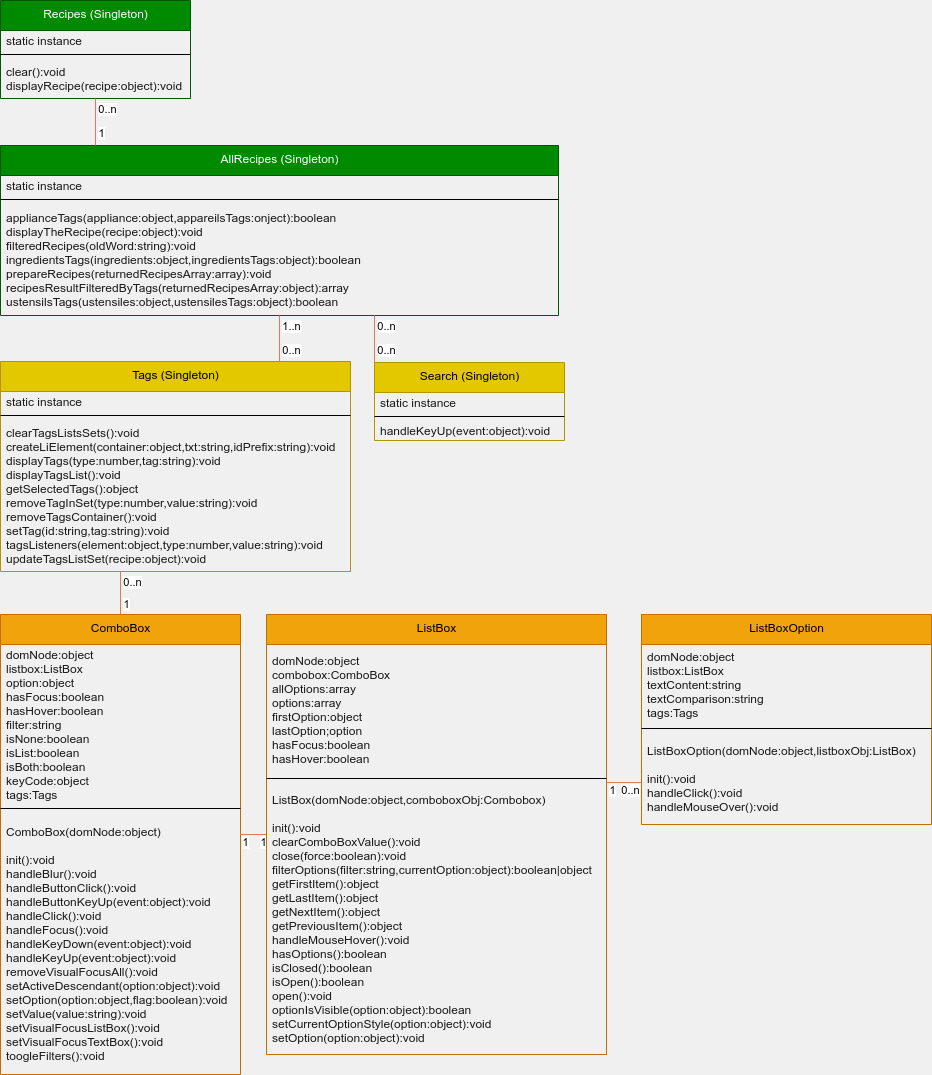

The diagram above was exported from draw.io. Its source (the exported page's mxGraphModel, read from the mxfile embedded in the PNG):
<mxGraphModel dx="648" dy="2528" grid="0" gridSize="10" guides="1" tooltips="1" connect="1" arrows="1" fold="1" page="1" pageScale="1" pageWidth="827" pageHeight="1169" background="#F0F0F0" math="0" shadow="0">
  <root>
    <mxCell id="0" />
    <mxCell id="1" parent="0" />
    <mxCell id="2" value="AllRecipes (Singleton)" style="swimlane;fontStyle=0;align=center;verticalAlign=top;childLayout=stackLayout;horizontal=1;startSize=30;horizontalStack=0;resizeParent=1;resizeParentMax=0;resizeLast=0;collapsible=0;marginBottom=0;html=1;fillColor=#008a00;strokeColor=#005700;fontColor=#ffffff;" parent="1" vertex="1">
      <mxGeometry x="40" y="169" width="558" height="170" as="geometry" />
    </mxCell>
    <mxCell id="6" value="static instance&lt;br&gt;" style="text;html=1;strokeColor=none;fillColor=none;align=left;verticalAlign=middle;spacingLeft=4;spacingRight=4;overflow=hidden;rotatable=0;points=[[0,0.5],[1,0.5]];portConstraint=eastwest;fontColor=#1A1A1A;" parent="2" vertex="1">
      <mxGeometry y="30" width="558" height="20" as="geometry" />
    </mxCell>
    <mxCell id="7" value="" style="line;strokeWidth=1;fillColor=none;align=left;verticalAlign=middle;spacingTop=-1;spacingLeft=3;spacingRight=3;rotatable=0;labelPosition=right;points=[];portConstraint=eastwest;" parent="2" vertex="1">
      <mxGeometry y="50" width="558" height="8" as="geometry" />
    </mxCell>
    <mxCell id="9" value="applianceTags(appliance:object,appareilsTags:onject):boolean&lt;br&gt;displayTheRecipe(recipe:object):void&lt;br&gt;filteredRecipes(oldWord:string):void&lt;br&gt;ingredientsTags(ingredients:object,ingredientsTags:object):boolean&lt;br&gt;prepareRecipes(returnedRecipesArray:array):void&lt;br&gt;recipesResultFilteredByTags(returnedRecipesArray:object):array&lt;br&gt;ustensilsTags(ustensiles:object,ustensilesTags:object):boolean&lt;br&gt;" style="text;html=1;strokeColor=none;fillColor=none;align=left;verticalAlign=middle;spacingLeft=4;spacingRight=4;overflow=hidden;rotatable=0;points=[[0,0.5],[1,0.5]];portConstraint=eastwest;fontColor=#1A1A1A;" parent="2" vertex="1">
      <mxGeometry y="58" width="558" height="112" as="geometry" />
    </mxCell>
    <mxCell id="10" value="ComboBox" style="swimlane;fontStyle=0;align=center;verticalAlign=top;childLayout=stackLayout;horizontal=1;startSize=30;horizontalStack=0;resizeParent=1;resizeParentMax=0;resizeLast=0;collapsible=0;marginBottom=0;html=1;fillColor=#f0a30a;strokeColor=#BD7000;fontColor=#000000;" parent="1" vertex="1">
      <mxGeometry x="40" y="638" width="240" height="460" as="geometry" />
    </mxCell>
    <mxCell id="11" value="&lt;div&gt;domNode:object&lt;/div&gt;&lt;div&gt;listbox:ListBox&lt;/div&gt;&lt;div&gt;option:object&lt;/div&gt;&lt;div&gt;hasFocus:boolean&lt;/div&gt;&lt;div&gt;hasHover:boolean&lt;/div&gt;&lt;div&gt;filter:string&lt;/div&gt;&lt;div&gt;isNone:boolean&lt;/div&gt;&lt;div&gt;isList:boolean&lt;/div&gt;&lt;div&gt;isBoth:boolean&lt;/div&gt;&lt;div&gt;keyCode:object&lt;/div&gt;&lt;div&gt;tags:Tags&lt;/div&gt;" style="text;html=1;strokeColor=none;fillColor=none;align=left;verticalAlign=middle;spacingLeft=4;spacingRight=4;overflow=hidden;rotatable=0;points=[[0,0.5],[1,0.5]];portConstraint=eastwest;fontColor=#1A1A1A;" parent="10" vertex="1">
      <mxGeometry y="30" width="240" height="160" as="geometry" />
    </mxCell>
    <mxCell id="12" value="" style="line;strokeWidth=1;fillColor=none;align=left;verticalAlign=middle;spacingTop=-1;spacingLeft=3;spacingRight=3;rotatable=0;labelPosition=right;points=[];portConstraint=eastwest;" parent="10" vertex="1">
      <mxGeometry y="190" width="240" height="8" as="geometry" />
    </mxCell>
    <mxCell id="13" value="ComboBox(domNode:object)&lt;br&gt;&lt;br&gt;init():void&lt;br&gt;handleBlur():void&lt;br&gt;handleButtonClick():void&lt;br&gt;handleButtonKeyUp(event:object):void&lt;br&gt;handleClick():void&lt;br&gt;handleFocus():void&lt;br&gt;handleKeyDown(event:object):void&lt;br&gt;handleKeyUp(event:object):void&lt;br&gt;removeVisualFocusAll():void&lt;br&gt;setActiveDescendant(option:object):void&lt;br&gt;setOption(option:object,flag:boolean):void&lt;br&gt;setValue(value:string):void&lt;br&gt;setVisualFocusListBox():void&lt;br&gt;setVisualFocusTextBox():void&lt;br&gt;toogleFilters():void" style="text;html=1;strokeColor=none;fillColor=none;align=left;verticalAlign=middle;spacingLeft=4;spacingRight=4;overflow=hidden;rotatable=0;points=[[0,0.5],[1,0.5]];portConstraint=eastwest;fontColor=#1A1A1A;" parent="10" vertex="1">
      <mxGeometry y="198" width="240" height="262" as="geometry" />
    </mxCell>
    <mxCell id="36" style="endArrow=none;html=1;rounded=0;align=center;verticalAlign=top;endFill=0;labelBackgroundColor=none;fillColor=#F2CC8F;strokeColor=#E07A5F;fontColor=#393C56;orthogonal=1;" parent="1" source="14" target="13" edge="1">
      <mxGeometry relative="1" as="geometry">
        <mxPoint x="79.0780364755849" y="1128" as="sourcePoint" />
        <mxPoint x="78.96000000000004" y="1099.834" as="targetPoint" />
      </mxGeometry>
    </mxCell>
    <mxCell id="43" value="1" style="edgeLabel;html=1;align=center;verticalAlign=middle;resizable=0;points=[];" parent="36" vertex="1" connectable="0">
      <mxGeometry x="0.6567" relative="1" as="geometry">
        <mxPoint y="7" as="offset" />
      </mxGeometry>
    </mxCell>
    <mxCell id="45" value="1" style="edgeLabel;html=1;align=center;verticalAlign=middle;resizable=0;points=[];" parent="36" vertex="1" connectable="0">
      <mxGeometry x="-0.6686" relative="1" as="geometry">
        <mxPoint y="7" as="offset" />
      </mxGeometry>
    </mxCell>
    <mxCell id="14" value="ListBox" style="swimlane;fontStyle=0;align=center;verticalAlign=top;childLayout=stackLayout;horizontal=1;startSize=30;horizontalStack=0;resizeParent=1;resizeParentMax=0;resizeLast=0;collapsible=0;marginBottom=0;html=1;fillColor=#f0a30a;strokeColor=#BD7000;fontColor=#000000;" parent="1" vertex="1">
      <mxGeometry x="306" y="638" width="340" height="440" as="geometry" />
    </mxCell>
    <mxCell id="15" value="&lt;div&gt;domNode:object&lt;/div&gt;&lt;div&gt;combobox:ComboBox&lt;/div&gt;&lt;div&gt;allOptions:array&lt;/div&gt;&lt;div&gt;options:array&lt;/div&gt;&lt;div&gt;firstOption:object&lt;/div&gt;&lt;div&gt;lastOption;option&lt;/div&gt;&lt;div&gt;hasFocus:boolean&lt;/div&gt;&lt;div&gt;hasHover:boolean&lt;/div&gt;" style="text;html=1;strokeColor=none;fillColor=none;align=left;verticalAlign=middle;spacingLeft=4;spacingRight=4;overflow=hidden;rotatable=0;points=[[0,0.5],[1,0.5]];portConstraint=eastwest;fontColor=#1A1A1A;" parent="14" vertex="1">
      <mxGeometry y="30" width="340" height="130" as="geometry" />
    </mxCell>
    <mxCell id="16" value="" style="line;strokeWidth=1;fillColor=none;align=left;verticalAlign=middle;spacingTop=-1;spacingLeft=3;spacingRight=3;rotatable=0;labelPosition=right;points=[];portConstraint=eastwest;" parent="14" vertex="1">
      <mxGeometry y="160" width="340" height="8" as="geometry" />
    </mxCell>
    <mxCell id="17" value="ListBox(domNode:object,comboboxObj:Combobox)&lt;br&gt;&lt;br&gt;init():void&lt;br&gt;clearComboBoxValue():void&lt;br&gt;close(force:boolean):void&lt;br&gt;filterOptions(filter:string,currentOption:object):boolean|object&lt;br&gt;getFirstItem():object&lt;br&gt;getLastItem():object&lt;br&gt;getNextItem():object&lt;br&gt;getPreviousItem():object&lt;br&gt;handleMouseHover():void&lt;br&gt;hasOptions():boolean&lt;br&gt;isClosed():boolean&lt;br&gt;isOpen():boolean&lt;br&gt;open():void&lt;br&gt;optionIsVisible(option:object):boolean&lt;br&gt;setCurrentOptionStyle(option:object):void&lt;br&gt;setOption(option:object):void" style="text;html=1;strokeColor=none;fillColor=none;align=left;verticalAlign=middle;spacingLeft=4;spacingRight=4;overflow=hidden;rotatable=0;points=[[0,0.5],[1,0.5]];portConstraint=eastwest;fontColor=#1A1A1A;" parent="14" vertex="1">
      <mxGeometry y="168" width="340" height="272" as="geometry" />
    </mxCell>
    <mxCell id="18" value="ListBoxOption&lt;br&gt;" style="swimlane;fontStyle=0;align=center;verticalAlign=top;childLayout=stackLayout;horizontal=1;startSize=30;horizontalStack=0;resizeParent=1;resizeParentMax=0;resizeLast=0;collapsible=0;marginBottom=0;html=1;fillColor=#f0a30a;strokeColor=#BD7000;fontColor=#000000;" parent="1" vertex="1">
      <mxGeometry x="681" y="638" width="290" height="210" as="geometry" />
    </mxCell>
    <mxCell id="19" value="&lt;div&gt;domNode:object&lt;/div&gt;&lt;div&gt;listbox:ListBox&lt;/div&gt;&lt;div&gt;textContent:string&lt;/div&gt;&lt;div&gt;textComparison:string&lt;/div&gt;&lt;div&gt;tags:Tags&lt;/div&gt;" style="text;html=1;strokeColor=none;fillColor=none;align=left;verticalAlign=middle;spacingLeft=4;spacingRight=4;overflow=hidden;rotatable=0;points=[[0,0.5],[1,0.5]];portConstraint=eastwest;fontColor=#1A1A1A;" parent="18" vertex="1">
      <mxGeometry y="30" width="290" height="80" as="geometry" />
    </mxCell>
    <mxCell id="20" value="" style="line;strokeWidth=1;fillColor=none;align=left;verticalAlign=middle;spacingTop=-1;spacingLeft=3;spacingRight=3;rotatable=0;labelPosition=right;points=[];portConstraint=eastwest;" parent="18" vertex="1">
      <mxGeometry y="110" width="290" height="8" as="geometry" />
    </mxCell>
    <mxCell id="21" value="ListBoxOption(domNode:object,listboxObj:ListBox)&lt;br&gt;&lt;br&gt;init():void&lt;br&gt;handleClick():void&lt;br&gt;handleMouseOver():void" style="text;html=1;strokeColor=none;fillColor=none;align=left;verticalAlign=middle;spacingLeft=4;spacingRight=4;overflow=hidden;rotatable=0;points=[[0,0.5],[1,0.5]];portConstraint=eastwest;fontColor=#1A1A1A;" parent="18" vertex="1">
      <mxGeometry y="118" width="290" height="92" as="geometry" />
    </mxCell>
    <mxCell id="22" value="Recipes (Singleton)" style="swimlane;fontStyle=0;align=center;verticalAlign=top;childLayout=stackLayout;horizontal=1;startSize=30;horizontalStack=0;resizeParent=1;resizeParentMax=0;resizeLast=0;collapsible=0;marginBottom=0;html=1;fillColor=#008a00;strokeColor=#005700;fontColor=#ffffff;" parent="1" vertex="1">
      <mxGeometry x="40" y="24" width="190" height="98" as="geometry" />
    </mxCell>
    <mxCell id="23" value="static instance" style="text;html=1;strokeColor=none;fillColor=none;align=left;verticalAlign=middle;spacingLeft=4;spacingRight=4;overflow=hidden;rotatable=0;points=[[0,0.5],[1,0.5]];portConstraint=eastwest;fontColor=#1A1A1A;" parent="22" vertex="1">
      <mxGeometry y="30" width="190" height="20" as="geometry" />
    </mxCell>
    <mxCell id="24" value="" style="line;strokeWidth=1;fillColor=none;align=left;verticalAlign=middle;spacingTop=-1;spacingLeft=3;spacingRight=3;rotatable=0;labelPosition=right;points=[];portConstraint=eastwest;" parent="22" vertex="1">
      <mxGeometry y="50" width="190" height="8" as="geometry" />
    </mxCell>
    <mxCell id="25" value="clear():void&lt;br&gt;displayRecipe(recipe:object):void" style="text;html=1;strokeColor=none;fillColor=none;align=left;verticalAlign=middle;spacingLeft=4;spacingRight=4;overflow=hidden;rotatable=0;points=[[0,0.5],[1,0.5]];portConstraint=eastwest;fontColor=#1A1A1A;" parent="22" vertex="1">
      <mxGeometry y="58" width="190" height="40" as="geometry" />
    </mxCell>
    <mxCell id="26" value="Search (Singleton)" style="swimlane;fontStyle=0;align=center;verticalAlign=top;childLayout=stackLayout;horizontal=1;startSize=30;horizontalStack=0;resizeParent=1;resizeParentMax=0;resizeLast=0;collapsible=0;marginBottom=0;html=1;fillColor=#e3c800;strokeColor=#B09500;fontColor=#000000;" parent="1" vertex="1">
      <mxGeometry x="414" y="386" width="190" height="78" as="geometry" />
    </mxCell>
    <mxCell id="27" value="static instance" style="text;html=1;strokeColor=none;fillColor=none;align=left;verticalAlign=middle;spacingLeft=4;spacingRight=4;overflow=hidden;rotatable=0;points=[[0,0.5],[1,0.5]];portConstraint=eastwest;fontColor=#1A1A1A;" parent="26" vertex="1">
      <mxGeometry y="30" width="190" height="20" as="geometry" />
    </mxCell>
    <mxCell id="28" value="" style="line;strokeWidth=1;fillColor=none;align=left;verticalAlign=middle;spacingTop=-1;spacingLeft=3;spacingRight=3;rotatable=0;labelPosition=right;points=[];portConstraint=eastwest;" parent="26" vertex="1">
      <mxGeometry y="50" width="190" height="8" as="geometry" />
    </mxCell>
    <mxCell id="29" value="handleKeyUp(event:object):void" style="text;html=1;strokeColor=none;fillColor=none;align=left;verticalAlign=middle;spacingLeft=4;spacingRight=4;overflow=hidden;rotatable=0;points=[[0,0.5],[1,0.5]];portConstraint=eastwest;fontColor=#1A1A1A;" parent="26" vertex="1">
      <mxGeometry y="58" width="190" height="20" as="geometry" />
    </mxCell>
    <mxCell id="30" value="Tags (Singleton)" style="swimlane;fontStyle=0;align=center;verticalAlign=top;childLayout=stackLayout;horizontal=1;startSize=30;horizontalStack=0;resizeParent=1;resizeParentMax=0;resizeLast=0;collapsible=0;marginBottom=0;html=1;fillColor=#e3c800;strokeColor=#B09500;fontColor=#000000;" parent="1" vertex="1">
      <mxGeometry x="40" y="385" width="350" height="210" as="geometry" />
    </mxCell>
    <mxCell id="31" value="static instance" style="text;html=1;strokeColor=none;fillColor=none;align=left;verticalAlign=middle;spacingLeft=4;spacingRight=4;overflow=hidden;rotatable=0;points=[[0,0.5],[1,0.5]];portConstraint=eastwest;fontColor=#1A1A1A;" parent="30" vertex="1">
      <mxGeometry y="30" width="350" height="20" as="geometry" />
    </mxCell>
    <mxCell id="32" value="" style="line;strokeWidth=1;fillColor=none;align=left;verticalAlign=middle;spacingTop=-1;spacingLeft=3;spacingRight=3;rotatable=0;labelPosition=right;points=[];portConstraint=eastwest;" parent="30" vertex="1">
      <mxGeometry y="50" width="350" height="8" as="geometry" />
    </mxCell>
    <mxCell id="33" value="clearTagsListsSets():void&lt;br&gt;createLiElement(container:object,txt:string,idPrefix:string):void&lt;br&gt;displayTags(type:number,tag:string):void&lt;br&gt;displayTagsList():void&lt;br&gt;getSelectedTags():object&lt;br&gt;removeTagInSet(type:number,value:string):void&lt;br&gt;removeTagsContainer():void&lt;br&gt;setTag(id:string,tag:string):void&lt;br&gt;tagsListeners(element:object,type:number,value:string):void&lt;br&gt;updateTagsListSet(recipe:object):void" style="text;html=1;strokeColor=none;fillColor=none;align=left;verticalAlign=middle;spacingLeft=4;spacingRight=4;overflow=hidden;rotatable=0;points=[[0,0.5],[1,0.5]];portConstraint=eastwest;fontColor=#1A1A1A;" parent="30" vertex="1">
      <mxGeometry y="58" width="350" height="152" as="geometry" />
    </mxCell>
    <mxCell id="46" style="endArrow=none;html=1;rounded=0;align=center;verticalAlign=top;endFill=0;labelBackgroundColor=none;fillColor=#F2CC8F;strokeColor=#E07A5F;fontColor=#393C56;orthogonal=1;" parent="1" source="18" target="17" edge="1">
      <mxGeometry relative="1" as="geometry">
        <mxPoint x="66" y="1607" as="sourcePoint" />
        <mxPoint x="66.07999999999993" y="1578.904" as="targetPoint" />
      </mxGeometry>
    </mxCell>
    <mxCell id="47" value="1" style="edgeLabel;html=1;align=center;verticalAlign=middle;resizable=0;points=[];" parent="46" vertex="1" connectable="0">
      <mxGeometry x="0.6567" relative="1" as="geometry">
        <mxPoint x="-2" y="7" as="offset" />
      </mxGeometry>
    </mxCell>
    <mxCell id="48" value="0..n" style="edgeLabel;html=1;align=center;verticalAlign=middle;resizable=0;points=[];" parent="46" vertex="1" connectable="0">
      <mxGeometry x="-0.6686" relative="1" as="geometry">
        <mxPoint x="-6" y="7" as="offset" />
      </mxGeometry>
    </mxCell>
    <mxCell id="49" style="endArrow=none;html=1;rounded=0;align=center;verticalAlign=top;endFill=0;labelBackgroundColor=none;fillColor=#F2CC8F;strokeColor=#E07A5F;fontColor=#393C56;orthogonal=1;snapToPoint=0;fixDash=0;anchorPointDirection=1;" parent="1" source="25" target="2" edge="1">
      <mxGeometry relative="1" as="geometry">
        <mxPoint x="87.74045801526722" y="142.99999999999997" as="sourcePoint" />
        <mxPoint x="99" y="160" as="targetPoint" />
      </mxGeometry>
    </mxCell>
    <mxCell id="50" value="1" style="edgeLabel;html=1;align=center;verticalAlign=middle;resizable=0;points=[];" parent="49" vertex="1" connectable="0">
      <mxGeometry x="0.6567" relative="1" as="geometry">
        <mxPoint x="5" y="-4" as="offset" />
      </mxGeometry>
    </mxCell>
    <mxCell id="51" value="0..n" style="edgeLabel;html=1;align=center;verticalAlign=middle;resizable=0;points=[];" parent="49" vertex="1" connectable="0">
      <mxGeometry x="-0.6686" relative="1" as="geometry">
        <mxPoint x="11" y="2" as="offset" />
      </mxGeometry>
    </mxCell>
    <mxCell id="52" style="endArrow=none;html=1;rounded=0;align=center;verticalAlign=top;endFill=0;labelBackgroundColor=none;fillColor=#F2CC8F;strokeColor=#E07A5F;fontColor=#393C56;orthogonal=1;" parent="1" source="10" target="33" edge="1">
      <mxGeometry relative="1" as="geometry">
        <mxPoint x="79.20000000000005" y="624.78" as="sourcePoint" />
        <mxPoint x="79.13720888246985" y="590" as="targetPoint" />
      </mxGeometry>
    </mxCell>
    <mxCell id="53" value="0..n" style="edgeLabel;html=1;align=center;verticalAlign=middle;resizable=0;points=[];" parent="52" vertex="1" connectable="0">
      <mxGeometry x="0.6567" relative="1" as="geometry">
        <mxPoint x="11" y="3" as="offset" />
      </mxGeometry>
    </mxCell>
    <mxCell id="54" value="1" style="edgeLabel;html=1;align=center;verticalAlign=middle;resizable=0;points=[];" parent="52" vertex="1" connectable="0">
      <mxGeometry x="-0.6686" relative="1" as="geometry">
        <mxPoint x="5" y="-3" as="offset" />
      </mxGeometry>
    </mxCell>
    <mxCell id="58" style="endArrow=none;html=1;rounded=0;align=center;verticalAlign=top;endFill=0;labelBackgroundColor=none;fillColor=#F2CC8F;strokeColor=#E07A5F;fontColor=#393C56;orthogonal=1;snapToPoint=0;fixDash=0;anchorPointDirection=1;" parent="1" source="9" target="30" edge="1">
      <mxGeometry relative="1" as="geometry">
        <mxPoint x="135" y="442" as="sourcePoint" />
        <mxPoint x="135" y="469" as="targetPoint" />
      </mxGeometry>
    </mxCell>
    <mxCell id="59" value="0..n" style="edgeLabel;html=1;align=center;verticalAlign=middle;resizable=0;points=[];" parent="58" vertex="1" connectable="0">
      <mxGeometry x="0.6567" relative="1" as="geometry">
        <mxPoint x="11" y="-4" as="offset" />
      </mxGeometry>
    </mxCell>
    <mxCell id="60" value="1..n" style="edgeLabel;html=1;align=center;verticalAlign=middle;resizable=0;points=[];" parent="58" vertex="1" connectable="0">
      <mxGeometry x="-0.6686" relative="1" as="geometry">
        <mxPoint x="11" y="2" as="offset" />
      </mxGeometry>
    </mxCell>
    <mxCell id="61" style="endArrow=none;html=1;rounded=0;align=center;verticalAlign=top;endFill=0;labelBackgroundColor=none;fillColor=#F2CC8F;strokeColor=#E07A5F;fontColor=#393C56;orthogonal=1;snapToPoint=0;fixDash=0;anchorPointDirection=1;" parent="1" source="9" target="26" edge="1">
      <mxGeometry relative="1" as="geometry">
        <mxPoint x="505" y="339" as="sourcePoint" />
        <mxPoint x="505" y="385" as="targetPoint" />
      </mxGeometry>
    </mxCell>
    <mxCell id="62" value="0..n" style="edgeLabel;html=1;align=center;verticalAlign=middle;resizable=0;points=[];" parent="61" vertex="1" connectable="0">
      <mxGeometry x="0.6567" relative="1" as="geometry">
        <mxPoint x="11" y="-4" as="offset" />
      </mxGeometry>
    </mxCell>
    <mxCell id="63" value="0..n" style="edgeLabel;html=1;align=center;verticalAlign=middle;resizable=0;points=[];" parent="61" vertex="1" connectable="0">
      <mxGeometry x="-0.6686" relative="1" as="geometry">
        <mxPoint x="11" y="2" as="offset" />
      </mxGeometry>
    </mxCell>
  </root>
</mxGraphModel>